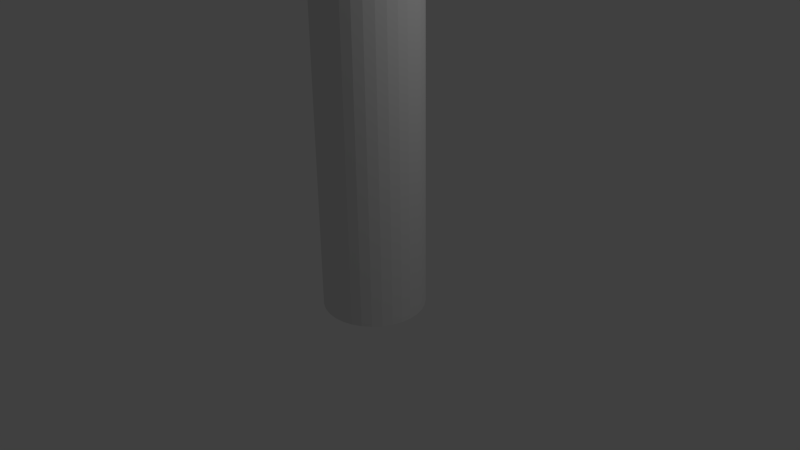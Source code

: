 # Source: poste1.blend  (saved by Blender 2.65.0; exported with 4.5.12 LTS)
import bpy
from mathutils import Matrix  # noqa: F401  (used for matrix-valued properties, if any)

bpy.ops.wm.read_factory_settings(use_empty=True)
scene = bpy.context.scene
scene.name = 'Scene'

# ---- collections
col_collection_1 = bpy.data.collections.new('Collection 1'); scene.collection.children.link(col_collection_1)

# ---- world
world_world = bpy.data.worlds.new('World'); scene.world = world_world
world_world.color = (0.05088, 0.05088, 0.05088)
world_world.use_sun_shadow = False
world_world.sun_shadow_jitter_overblur = 0.0
world_world.cycles.sampling_method = 'MANUAL'
world_world.cycles.sample_map_resolution = 256

# ---- cameras
cam_camera = bpy.data.cameras.new('Camera')
cam_camera.clip_end = 100.0
cam_camera.lens = 35.0
cam_camera.sensor_width = 32.0
cam_camera.sensor_height = 18.0
cam_camera.ortho_scale = 7.314
cam_camera.dof.focus_distance = 0.0
cam_camera.dof.aperture_fstop = 128.0

# ---- lights
light_lamp = bpy.data.lights.new('Lamp', 'POINT')
light_lamp.transmission_factor = 0.0
light_lamp.cutoff_distance = 30.0
light_lamp.energy = 100.0
light_lamp.shadow_buffer_clip_start = 1.001
light_lamp.shadow_soft_size = 0.1
light_lamp.shadow_maximum_resolution = 0.006
light_lamp.use_absolute_resolution = True
light_lamp.cycles.use_multiple_importance_sampling = False

# ---- meshes
me_cube_002 = bpy.data.meshes.new('Cube.002')
me_cube_002.from_pydata([(-0.677, -0.677, 0.2292), (-0.677, 0.677, 0.2292), (0.677, 0.677, 0.2292), (0.677, -0.677, 0.2292), (-0.4949, -0.4949, 0.9795), (-0.4949, 0.4949, 0.9795), (0.4949, 0.4949, 0.9795), (0.4949, -0.4949, 0.9795), (-0.7246, 0.7246, 0.6044), (-0.7246, -0.7246, 0.6044), (0.7246, 0.7246, 0.6044), (0.7246, -0.7246, 0.6044), (0.5575, -0.7519, 0.6044), (0.5101, -0.6879, 0.799), (0.5575, 0.7519, 0.6044), (0.5575, 0.7519, 0.4097), (0.663, -0.663, 0.7919), (0.663, 0.663, 0.7919), (-0.663, 0.663, 0.7919), (-0.663, -0.663, 0.7919), (-0.5721, -0.7519, 0.4097), (-0.5721, 0.7519, 0.4097), (-0.7246, 0.7246, 0.4168), (0.7246, 0.7246, 0.4168), (0.7246, -0.7246, 0.4168), (-0.7246, -0.7246, 0.4168), (-0.5234, 0.6879, 0.799), (-0.5234, -0.6879, 0.799), (-0.5721, -0.7519, 0.6044), (-0.5721, 0.7519, 0.6044), (0.3808, 0.5136, 0.9936), (0.521, -0.7025, 0.2151), (-0.3908, 0.5136, 0.9936), (-0.5345, 0.7025, 0.2151), (-0.3908, -0.5136, 0.9936), (-0.5345, -0.7025, 0.2151), (0.5101, 0.6879, 0.799), (0.3808, -0.5136, 0.9936), (0.521, 0.7025, 0.2151), (0.5575, -0.7519, 0.4097)], [], [(25, 22, 1, 0), (15, 23, 2, 38), (23, 24, 3, 2), (20, 25, 0, 35), (31, 38, 2, 3), (34, 32, 5, 4), (19, 18, 8, 9), (36, 17, 10, 14), (17, 16, 11, 10), (27, 19, 9, 28), (39, 20, 35, 31), (28, 9, 25, 20), (4, 5, 18, 19), (30, 6, 17, 36), (34, 4, 19, 27), (10, 11, 24, 23), (6, 7, 16, 17), (22, 21, 33, 1), (12, 28, 20, 39), (14, 10, 23, 15), (9, 8, 22, 25), (13, 27, 28, 12), (18, 26, 29, 8), (37, 30, 32, 34), (0, 1, 33, 35), (5, 32, 26, 18), (37, 34, 27, 13), (8, 29, 21, 22), (11, 12, 39, 24), (26, 36, 14, 29), (21, 15, 38, 33), (29, 14, 15, 21), (7, 37, 13, 16), (16, 13, 12, 11), (24, 39, 31, 3), (35, 33, 38, 31), (32, 30, 36, 26), (7, 6, 30, 37)])
me_cube_002.use_remesh_preserve_volume = False
me_cube_002.use_remesh_preserve_attributes = False
me_cube_002.use_mirror_vertex_groups = False
me_cube_002.update()
me_cube_001 = bpy.data.meshes.new('Cube.001')
me_cube_001.from_pydata([(-0.677, -0.677, 0.2292), (-0.677, 0.677, 0.2292), (0.677, 0.677, 0.2292), (0.677, -0.677, 0.2292), (-0.4949, -0.4949, 0.9795), (-0.4949, 0.4949, 0.9795), (0.4949, 0.4949, 0.9795), (0.4949, -0.4949, 0.9795), (-0.7246, 0.7246, 0.6044), (-0.7246, -0.7246, 0.6044), (0.7246, 0.7246, 0.6044), (0.7246, -0.7246, 0.6044), (0.5575, -0.7519, 0.6044), (0.5101, -0.6879, 0.799), (0.5575, 0.7519, 0.6044), (0.5575, 0.7519, 0.4097), (0.663, -0.663, 0.7919), (0.663, 0.663, 0.7919), (-0.663, 0.663, 0.7919), (-0.663, -0.663, 0.7919), (-0.5721, -0.7519, 0.4097), (-0.5721, 0.7519, 0.4097), (-0.7246, 0.7246, 0.4168), (0.7246, 0.7246, 0.4168), (0.7246, -0.7246, 0.4168), (-0.7246, -0.7246, 0.4168), (-0.5234, 0.6879, 0.799), (-0.5234, -0.6879, 0.799), (-0.5721, -0.7519, 0.6044), (-0.5721, 0.7519, 0.6044), (0.3808, 0.5136, 0.9936), (0.521, -0.7025, 0.2151), (-0.3908, 0.5136, 0.9936), (-0.5345, 0.7025, 0.2151), (-0.3908, -0.5136, 0.9936), (-0.5345, -0.7025, 0.2151), (0.5101, 0.6879, 0.799), (0.3808, -0.5136, 0.9936), (0.521, 0.7025, 0.2151), (0.5575, -0.7519, 0.4097)], [], [(25, 22, 1, 0), (15, 23, 2, 38), (23, 24, 3, 2), (20, 25, 0, 35), (31, 38, 2, 3), (34, 32, 5, 4), (19, 18, 8, 9), (36, 17, 10, 14), (17, 16, 11, 10), (27, 19, 9, 28), (39, 20, 35, 31), (28, 9, 25, 20), (4, 5, 18, 19), (30, 6, 17, 36), (34, 4, 19, 27), (10, 11, 24, 23), (6, 7, 16, 17), (22, 21, 33, 1), (12, 28, 20, 39), (14, 10, 23, 15), (9, 8, 22, 25), (13, 27, 28, 12), (18, 26, 29, 8), (37, 30, 32, 34), (0, 1, 33, 35), (5, 32, 26, 18), (37, 34, 27, 13), (8, 29, 21, 22), (11, 12, 39, 24), (26, 36, 14, 29), (21, 15, 38, 33), (29, 14, 15, 21), (7, 37, 13, 16), (16, 13, 12, 11), (24, 39, 31, 3), (35, 33, 38, 31), (32, 30, 36, 26), (7, 6, 30, 37)])
me_cube_001.use_remesh_preserve_volume = False
me_cube_001.use_remesh_preserve_attributes = False
me_cube_001.use_mirror_vertex_groups = False
me_cube_001.update()
me_cylinder_002 = bpy.data.meshes.new('Cylinder.002')
me_cylinder_002.from_pydata([(-0.7991, 0.2311, -8.201), (0.7911, 0.2311, 0.8221), (-0.754, 0.2266, -8.203), (0.8355, 0.2266, 0.8143), (-0.7107, 0.2135, -8.205), (0.8782, 0.2135, 0.8068), (-0.6708, 0.1921, -8.207), (0.9175, 0.1921, 0.7998), (-0.6358, 0.1634, -8.208), (0.952, 0.1634, 0.7937), (-0.6071, 0.1284, -8.209), (0.9803, 0.1284, 0.7888), (-0.5858, 0.08842, -8.21), (1.001, 0.08842, 0.7851), (-0.5726, 0.04508, -8.211), (1.014, 0.04508, 0.7828), (-0.5682, 1.227e-06, -8.211), (1.019, 2.942e-07, 0.782), (-0.5726, -0.04508, -8.211), (1.014, -0.04508, 0.7828), (-0.5858, -0.08842, -8.21), (1.001, -0.08842, 0.7851), (-0.6071, -0.1284, -8.209), (0.9803, -0.1284, 0.7888), (-0.6358, -0.1634, -8.208), (0.952, -0.1634, 0.7937), (-0.6708, -0.1921, -8.207), (0.9175, -0.1921, 0.7998), (-0.7107, -0.2135, -8.205), (0.8782, -0.2135, 0.8068), (-0.754, -0.2266, -8.203), (0.8355, -0.2266, 0.8143), (-0.7991, -0.2311, -8.201), (0.7911, -0.2311, 0.8221), (-0.8441, -0.2266, -8.2), (0.7467, -0.2266, 0.8299), (-0.8874, -0.2135, -8.198), (0.704, -0.2135, 0.8374), (-0.9273, -0.1921, -8.196), (0.6647, -0.1921, 0.8444), (-0.9623, -0.1634, -8.195), (0.6302, -0.1634, 0.8505), (-0.991, -0.1284, -8.194), (0.6019, -0.1284, 0.8554), (-1.012, -0.08842, -8.193), (0.5809, -0.08842, 0.8592), (-1.026, -0.04508, -8.192), (0.5679, -0.04508, 0.8614), (-1.03, 1.43e-06, -8.192), (0.5636, 4.9e-07, 0.8622), (-1.026, 0.04508, -8.192), (0.5679, 0.04508, 0.8614), (-1.012, 0.08843, -8.193), (0.5809, 0.08842, 0.8592), (-0.991, 0.1284, -8.194), (0.6019, 0.1284, 0.8554), (-0.9623, 0.1634, -8.195), (0.6302, 0.1634, 0.8505), (-0.9273, 0.1921, -8.196), (0.6647, 0.1921, 0.8444), (-0.8874, 0.2135, -8.198), (0.704, 0.2135, 0.8374), (-0.8441, 0.2266, -8.2), (0.7467, 0.2266, 0.8299), (-0.5241, 0.2311, -3.598), (-0.4794, 0.2266, -3.603), (-0.4364, 0.2135, -3.607), (-0.3967, 0.1921, -3.612), (-0.362, 0.1634, -3.616), (-0.3335, 0.1284, -3.619), (-0.3123, 0.08842, -3.621), (-0.2993, 0.04508, -3.622), (-0.2949, 7.494e-07, -3.623), (-0.2993, -0.04508, -3.622), (-0.3123, -0.08842, -3.621), (-0.3335, -0.1284, -3.619), (-0.362, -0.1634, -3.616), (-0.3967, -0.1921, -3.612), (-0.4364, -0.2135, -3.607), (-0.4794, -0.2266, -3.603), (-0.5241, -0.2311, -3.598), (-0.5688, -0.2266, -3.593), (-0.6118, -0.2135, -3.589), (-0.6514, -0.1921, -3.584), (-0.6861, -0.1634, -3.58), (-0.7147, -0.1284, -3.577), (-0.7358, -0.08842, -3.575), (-0.7489, -0.04508, -3.574), (-0.7533, 9.489e-07, -3.573), (-0.7489, 0.04508, -3.574), (-0.7358, 0.08842, -3.575), (-0.7147, 0.1284, -3.577), (-0.6861, 0.1634, -3.58), (-0.6514, 0.1921, -3.584), (-0.6118, 0.2135, -3.589), (-0.5688, 0.2266, -3.593), (-0.1356, -0.1634, -1.346), (-0.164, -0.1284, -1.342), (-0.1851, -0.08842, -1.339), (-0.1981, -0.04508, -1.337), (0.1874, -0.1634, -1.392), (0.1528, -0.1921, -1.387), (0.1133, -0.2135, -1.381), (0.07048, -0.2266, -1.375), (-1.035, 1.187e-06, -5.857), (-1.031, -0.04508, -5.858), (-1.018, -0.08842, -5.859), (-0.9963, -0.1284, -5.86), (-0.2025, 7.171e-07, -1.337), (-0.1981, 0.04508, -1.337), (-0.1851, 0.08842, -1.339), (-0.164, 0.1284, -1.342), (-0.575, 9.852e-07, -5.892), (-0.5794, 0.04508, -5.891), (-0.5925, 0.08842, -5.89), (-0.6138, 0.1284, -5.889), (-0.6424, -0.1634, -5.887), (-0.6138, -0.1284, -5.889), (-0.5925, -0.08842, -5.89), (-0.5794, -0.04508, -5.891), (0.2543, 5.195e-07, -1.401), (0.2499, -0.04508, -1.401), (0.2369, -0.08842, -1.399), (0.2158, -0.1284, -1.396), (0.1874, 0.1634, -1.392), (0.2158, 0.1284, -1.396), (0.2369, 0.08842, -1.399), (0.2499, 0.04508, -1.401), (-0.9677, 0.1634, -5.862), (-0.9963, 0.1284, -5.86), (-1.018, 0.08842, -5.859), (-1.031, 0.04508, -5.858), (-0.805, 0.2311, -5.874), (-0.8499, 0.2266, -5.871), (-0.8931, 0.2135, -5.868), (-0.9328, 0.1921, -5.865), (-0.805, -0.2311, -5.874), (-0.7602, -0.2266, -5.878), (-0.717, -0.2135, -5.881), (-0.6772, -0.1921, -5.884), (-0.9677, -0.1634, -5.862), (-0.9328, -0.1921, -5.865), (-0.8931, -0.2135, -5.868), (-0.8499, -0.2266, -5.871), (0.02592, 0.2311, -1.369), (0.07048, 0.2266, -1.375), (0.1133, 0.2135, -1.381), (0.1528, 0.1921, -1.387), (-0.1356, 0.1634, -1.346), (-0.101, 0.1921, -1.351), (-0.06148, 0.2135, -1.357), (-0.01864, 0.2266, -1.363), (-0.6424, 0.1634, -5.887), (-0.6772, 0.1921, -5.884), (-0.717, 0.2135, -5.881), (-0.7602, 0.2266, -5.878), (-0.101, -0.1921, -1.351), (-0.06148, -0.2135, -1.357), (-0.01864, -0.2266, -1.363), (0.02592, -0.2311, -1.369)], [], [(144, 1, 3, 145), (145, 3, 5, 146), (146, 5, 7, 147), (147, 7, 9, 124), (124, 9, 11, 125), (125, 11, 13, 126), (126, 13, 15, 127), (127, 15, 17, 120), (120, 17, 19, 121), (121, 19, 21, 122), (122, 21, 23, 123), (123, 23, 25, 100), (100, 25, 27, 101), (101, 27, 29, 102), (102, 29, 31, 103), (103, 31, 33, 159), (159, 33, 35, 158), (158, 35, 37, 157), (157, 37, 39, 156), (156, 39, 41, 96), (96, 41, 43, 97), (97, 43, 45, 98), (98, 45, 47, 99), (99, 47, 49, 108), (108, 49, 51, 109), (109, 51, 53, 110), (110, 53, 55, 111), (111, 55, 57, 148), (148, 57, 59, 149), (149, 59, 61, 150), (3, 1, 63, 61, 59, 57, 55, 53, 51, 49, 47, 45, 43, 41, 39, 37, 35, 33, 31, 29, 27, 25, 23, 21, 19, 17, 15, 13, 11, 9, 7, 5), (151, 63, 1, 144), (150, 61, 63, 151), (0, 2, 4, 6, 8, 10, 12, 14, 16, 18, 20, 22, 24, 26, 28, 30, 32, 34, 36, 38, 40, 42, 44, 46, 48, 50, 52, 54, 56, 58, 60, 62), (132, 64, 65, 155), (155, 65, 66, 154), (154, 66, 67, 153), (153, 67, 68, 152), (152, 68, 69, 115), (115, 69, 70, 114), (114, 70, 71, 113), (113, 71, 72, 112), (112, 72, 73, 119), (119, 73, 74, 118), (118, 74, 75, 117), (117, 75, 76, 116), (116, 76, 77, 139), (139, 77, 78, 138), (138, 78, 79, 137), (137, 79, 80, 136), (136, 80, 81, 143), (143, 81, 82, 142), (142, 82, 83, 141), (141, 83, 84, 140), (140, 84, 85, 107), (107, 85, 86, 106), (106, 86, 87, 105), (105, 87, 88, 104), (104, 88, 89, 131), (131, 89, 90, 130), (130, 90, 91, 129), (129, 91, 92, 128), (128, 92, 93, 135), (135, 93, 94, 134), (133, 95, 64, 132), (134, 94, 95, 133), (58, 135, 134, 60), (92, 148, 149, 93), (81, 158, 157, 82), (28, 138, 137, 30), (10, 115, 114, 12), (48, 104, 131, 50), (30, 137, 136, 32), (50, 131, 130, 52), (66, 146, 147, 67), (75, 123, 100, 76), (2, 155, 154, 4), (20, 118, 117, 22), (4, 154, 153, 6), (40, 140, 107, 42), (22, 117, 116, 24), (62, 133, 132, 0), (42, 107, 106, 44), (60, 134, 133, 62), (94, 150, 151, 95), (82, 157, 156, 83), (12, 114, 113, 14), (32, 136, 143, 34), (14, 113, 112, 16), (52, 130, 129, 54), (34, 143, 142, 36), (54, 129, 128, 56), (93, 149, 150, 94), (64, 144, 145, 65), (6, 153, 152, 8), (86, 98, 99, 87), (24, 116, 139, 26), (8, 152, 115, 10), (44, 106, 105, 46), (26, 139, 138, 28), (71, 127, 120, 72), (46, 105, 104, 48), (85, 97, 98, 86), (72, 120, 121, 73), (89, 109, 110, 90), (16, 112, 119, 18), (0, 132, 155, 2), (36, 142, 141, 38), (18, 119, 118, 20), (56, 128, 135, 58), (38, 141, 140, 40), (67, 147, 124, 68), (77, 101, 102, 78), (90, 110, 111, 91), (80, 159, 158, 81), (74, 122, 123, 75), (70, 126, 127, 71), (69, 125, 126, 70), (65, 145, 146, 66), (95, 151, 144, 64), (91, 111, 148, 92), (83, 156, 96, 84), (73, 121, 122, 74), (87, 99, 108, 88), (84, 96, 97, 85), (79, 103, 159, 80), (88, 108, 109, 89), (78, 102, 103, 79), (76, 100, 101, 77), (68, 124, 125, 69)])
me_cylinder_002.use_remesh_preserve_volume = False
me_cylinder_002.use_remesh_preserve_attributes = False
me_cylinder_002.use_mirror_vertex_groups = False
me_cylinder_002.update()
me_cylinder_001 = bpy.data.meshes.new('Cylinder.001')
me_cylinder_001.from_pydata([(0.0, 1.0, -1.0), (0.0, 1.0, 1.0), (0.1951, 0.9808, -1.0), (0.1951, 0.9808, 1.0), (0.3827, 0.9239, -1.0), (0.3827, 0.9239, 1.0), (0.5556, 0.8315, -1.0), (0.5556, 0.8315, 1.0), (0.7071, 0.7071, -1.0), (0.7071, 0.7071, 1.0), (0.8315, 0.5556, -1.0), (0.8315, 0.5556, 1.0), (0.9239, 0.3827, -1.0), (0.9239, 0.3827, 1.0), (0.9808, 0.1951, -1.0), (0.9808, 0.1951, 1.0), (1.0, 7.55e-08, -1.0), (1.0, 7.55e-08, 1.0), (0.9808, -0.1951, -1.0), (0.9808, -0.1951, 1.0), (0.9239, -0.3827, -1.0), (0.9239, -0.3827, 1.0), (0.8315, -0.5556, -1.0), (0.8315, -0.5556, 1.0), (0.7071, -0.7071, -1.0), (0.7071, -0.7071, 1.0), (0.5556, -0.8315, -1.0), (0.5556, -0.8315, 1.0), (0.3827, -0.9239, -1.0), (0.3827, -0.9239, 1.0), (0.1951, -0.9808, -1.0), (0.1951, -0.9808, 1.0), (-3.258e-07, -1.0, -1.0), (-3.258e-07, -1.0, 1.0), (-0.1951, -0.9808, -1.0), (-0.1951, -0.9808, 1.0), (-0.3827, -0.9239, -1.0), (-0.3827, -0.9239, 1.0), (-0.5556, -0.8315, -1.0), (-0.5556, -0.8315, 1.0), (-0.7071, -0.7071, -1.0), (-0.7071, -0.7071, 1.0), (-0.8315, -0.5556, -1.0), (-0.8315, -0.5556, 1.0), (-0.9239, -0.3827, -1.0), (-0.9239, -0.3827, 1.0), (-0.9808, -0.1951, -1.0), (-0.9808, -0.1951, 1.0), (-1.0, 9.656e-07, -1.0), (-1.0, 9.656e-07, 1.0), (-0.9808, 0.1951, -1.0), (-0.9808, 0.1951, 1.0), (-0.9239, 0.3827, -1.0), (-0.9239, 0.3827, 1.0), (-0.8315, 0.5556, -1.0), (-0.8315, 0.5556, 1.0), (-0.7071, 0.7071, -1.0), (-0.7071, 0.7071, 1.0), (-0.5556, 0.8315, -1.0), (-0.5556, 0.8315, 1.0), (-0.3827, 0.9239, -1.0), (-0.3827, 0.9239, 1.0), (-0.1951, 0.9808, -1.0), (-0.1951, 0.9808, 1.0)], [], [(0, 1, 3, 2), (2, 3, 5, 4), (4, 5, 7, 6), (6, 7, 9, 8), (8, 9, 11, 10), (10, 11, 13, 12), (12, 13, 15, 14), (14, 15, 17, 16), (16, 17, 19, 18), (18, 19, 21, 20), (20, 21, 23, 22), (22, 23, 25, 24), (24, 25, 27, 26), (26, 27, 29, 28), (28, 29, 31, 30), (30, 31, 33, 32), (32, 33, 35, 34), (34, 35, 37, 36), (36, 37, 39, 38), (38, 39, 41, 40), (40, 41, 43, 42), (42, 43, 45, 44), (44, 45, 47, 46), (46, 47, 49, 48), (48, 49, 51, 50), (50, 51, 53, 52), (52, 53, 55, 54), (54, 55, 57, 56), (56, 57, 59, 58), (58, 59, 61, 60), (3, 1, 63, 61, 59, 57, 55, 53, 51, 49, 47, 45, 43, 41, 39, 37, 35, 33, 31, 29, 27, 25, 23, 21, 19, 17, 15, 13, 11, 9, 7, 5), (62, 63, 1, 0), (60, 61, 63, 62), (0, 2, 4, 6, 8, 10, 12, 14, 16, 18, 20, 22, 24, 26, 28, 30, 32, 34, 36, 38, 40, 42, 44, 46, 48, 50, 52, 54, 56, 58, 60, 62)])
me_cylinder_001.use_remesh_preserve_volume = False
me_cylinder_001.use_remesh_preserve_attributes = False
me_cylinder_001.use_mirror_vertex_groups = False
me_cylinder_001.update()
me_cylinder = bpy.data.meshes.new('Cylinder')
me_cylinder.from_pydata([(1.755e-08, 0.6722, -0.6722), (2.802e-08, 0.592, 28.34), (0.1311, 0.6593, -0.6722), (0.1155, 0.5806, 28.34), (0.2573, 0.6211, -0.6722), (0.2265, 0.5469, 28.34), (0.3735, 0.5589, -0.6722), (0.3289, 0.4922, 28.34), (0.4753, 0.4753, -0.6722), (0.4186, 0.4186, 28.34), (0.5589, 0.3735, -0.6722), (0.4922, 0.3289, 28.34), (0.6211, 0.2573, -0.6722), (0.5469, 0.2265, 28.34), (0.6593, 0.1311, -0.6722), (0.5806, 0.1155, 28.34), (0.6722, 1.552e-07, -0.6722), (0.592, 1.747e-07, 28.34), (0.6593, -0.1311, -0.6722), (0.5806, -0.1155, 28.34), (0.6211, -0.2573, -0.6722), (0.5469, -0.2265, 28.34), (0.5589, -0.3735, -0.6722), (0.4922, -0.3289, 28.34), (0.4753, -0.4753, -0.6722), (0.4186, -0.4186, 28.34), (0.3735, -0.5589, -0.6722), (0.3289, -0.4922, 28.34), (0.2573, -0.6211, -0.6722), (0.2265, -0.5469, 28.34), (0.1311, -0.6593, -0.6722), (0.1155, -0.5806, 28.34), (-2.015e-07, -0.6722, -0.6722), (-1.649e-07, -0.592, 28.34), (-0.1311, -0.6593, -0.6722), (-0.1155, -0.5806, 28.34), (-0.2573, -0.6211, -0.6722), (-0.2265, -0.5469, 28.34), (-0.3735, -0.5589, -0.6722), (-0.3289, -0.4922, 28.34), (-0.4753, -0.4753, -0.6722), (-0.4186, -0.4186, 28.34), (-0.5589, -0.3735, -0.6722), (-0.4922, -0.3289, 28.34), (-0.6211, -0.2573, -0.6722), (-0.5469, -0.2265, 28.34), (-0.6593, -0.1311, -0.6722), (-0.5806, -0.1155, 28.34), (-0.6722, 7.535e-07, -0.6722), (-0.592, 7.016e-07, 28.34), (-0.6593, 0.1311, -0.6722), (-0.5806, 0.1155, 28.34), (-0.6211, 0.2573, -0.6722), (-0.5469, 0.2265, 28.34), (-0.5589, 0.3735, -0.6722), (-0.4922, 0.3289, 28.34), (-0.4753, 0.4753, -0.6722), (-0.4186, 0.4186, 28.34), (-0.3735, 0.5589, -0.6722), (-0.3289, 0.4922, 28.34), (-0.2573, 0.6211, -0.6722), (-0.2265, 0.5469, 28.34), (-0.1311, 0.6593, -0.6722), (-0.1155, 0.5806, 28.34)], [], [(0, 1, 3, 2), (2, 3, 5, 4), (4, 5, 7, 6), (6, 7, 9, 8), (8, 9, 11, 10), (10, 11, 13, 12), (12, 13, 15, 14), (14, 15, 17, 16), (16, 17, 19, 18), (18, 19, 21, 20), (20, 21, 23, 22), (22, 23, 25, 24), (24, 25, 27, 26), (26, 27, 29, 28), (28, 29, 31, 30), (30, 31, 33, 32), (32, 33, 35, 34), (34, 35, 37, 36), (36, 37, 39, 38), (38, 39, 41, 40), (40, 41, 43, 42), (42, 43, 45, 44), (44, 45, 47, 46), (46, 47, 49, 48), (48, 49, 51, 50), (50, 51, 53, 52), (52, 53, 55, 54), (54, 55, 57, 56), (56, 57, 59, 58), (58, 59, 61, 60), (3, 1, 63, 61, 59, 57, 55, 53, 51, 49, 47, 45, 43, 41, 39, 37, 35, 33, 31, 29, 27, 25, 23, 21, 19, 17, 15, 13, 11, 9, 7, 5), (62, 63, 1, 0), (60, 61, 63, 62), (0, 2, 4, 6, 8, 10, 12, 14, 16, 18, 20, 22, 24, 26, 28, 30, 32, 34, 36, 38, 40, 42, 44, 46, 48, 50, 52, 54, 56, 58, 60, 62)])
me_cylinder.use_remesh_preserve_volume = False
me_cylinder.use_remesh_preserve_attributes = False
me_cylinder.use_mirror_vertex_groups = False
me_cylinder.update()

# ---- objects
ob_cube_001 = bpy.data.objects.new('Cube.001', me_cube_002)
ob_cube = bpy.data.objects.new('Cube', me_cube_001)
ob_cylinder_002 = bpy.data.objects.new('Cylinder.002', me_cylinder_002)
ob_cylinder_001 = bpy.data.objects.new('Cylinder.001', me_cylinder_001)
ob_cylinder = bpy.data.objects.new('Cylinder', me_cylinder)
ob_lamp = bpy.data.objects.new('Lamp', light_lamp)
ob_camera = bpy.data.objects.new('Camera', cam_camera)

# ---- transforms, parenting, visibility, modifiers, constraints
ob_cube_001.location = (-5.948, -3.508e-06, 26.01)
ob_cube_001.rotation_euler = (-2.7e-07, 3.281, 1.882e-08)
ob_cube_001.scale = (0.8274, 0.5309, 0.8274)
ob_cube_001.lineart.crease_threshold = 0.0
ob_cube.location = (-6.071, -3.395e-06, 25.17)
ob_cube.rotation_euler = (1.312e-09, 0.1392, 1.882e-08)
ob_cube.scale = (1.0, 0.6417, 1.0)
ob_cube.lineart.crease_threshold = 0.0
ob_cylinder_002.location = (-0.9776, -1.535e-08, 25.74)
ob_cylinder_002.rotation_euler = (-1.344e-07, 1.571, 0.0)
ob_cylinder_002.scale = (0.6372, 0.6372, 0.6372)
ob_cylinder_002.lineart.crease_threshold = 0.0
ob_cylinder_001.location = (0.0, 0.0, 25.64)
ob_cylinder_001.scale = (0.6372, 0.6372, 0.6372)
ob_cylinder_001.lineart.crease_threshold = 0.0
ob_cylinder.location = (0.0, 0.0, 0.0)
ob_cylinder.lineart.crease_threshold = 0.0
ob_lamp.location = (4.076, 1.005, 5.904)
ob_lamp.rotation_euler = (0.6503, 0.05522, 1.866)
ob_lamp.lock_rotations_4d = False
ob_lamp.empty_display_type = 'ARROWS'
ob_lamp.color = (0.0, 0.0, 0.0, 0.0)
ob_lamp.lineart.crease_threshold = 0.0
ob_camera.location = (7.481, -6.508, 5.344)
ob_camera.rotation_euler = (1.109, 0.01082, 0.8149)
ob_camera.lock_rotations_4d = False
ob_camera.empty_display_type = 'ARROWS'
ob_camera.color = (0.0, 0.0, 0.0, 0.0)
ob_camera.display_type = 'WIRE'
ob_camera.lineart.crease_threshold = 0.0

# ---- collection membership
col_collection_1.objects.link(ob_cube_001)
col_collection_1.objects.link(ob_cube)
col_collection_1.objects.link(ob_cylinder_002)
col_collection_1.objects.link(ob_cylinder_001)
col_collection_1.objects.link(ob_cylinder)
col_collection_1.objects.link(ob_lamp)
col_collection_1.objects.link(ob_camera)

# ---- scene / render settings (as saved in the file)
scene.camera = ob_camera
scene.frame_start = 1; scene.frame_end = 250; scene.frame_set(1)
scene.render.engine = 'BLENDER_EEVEE_NEXT'
scene.render.image_settings.color_mode = 'RGB'
scene.render.image_settings.compression = 90
scene.render.resolution_percentage = 50
scene.render.dither_intensity = 0.0
scene.render.bake_margin = 2
scene.render.bake_bias = 0.0
scene.cycles.use_denoising = False
scene.cycles.samples = 10
scene.cycles.sampling_pattern = 'TABULATED_SOBOL'
scene.cycles.light_sampling_threshold = 0.0
scene.cycles.use_adaptive_sampling = False
scene.cycles.use_light_tree = False
scene.cycles.blur_glossy = 0.0
scene.cycles.volume_bounces = 1
scene.cycles.pixel_filter_type = 'GAUSSIAN'
scene.cycles.sample_clamp_indirect = 0.0
scene.view_settings.view_transform = 'Standard'
bpy.context.view_layer.update()
